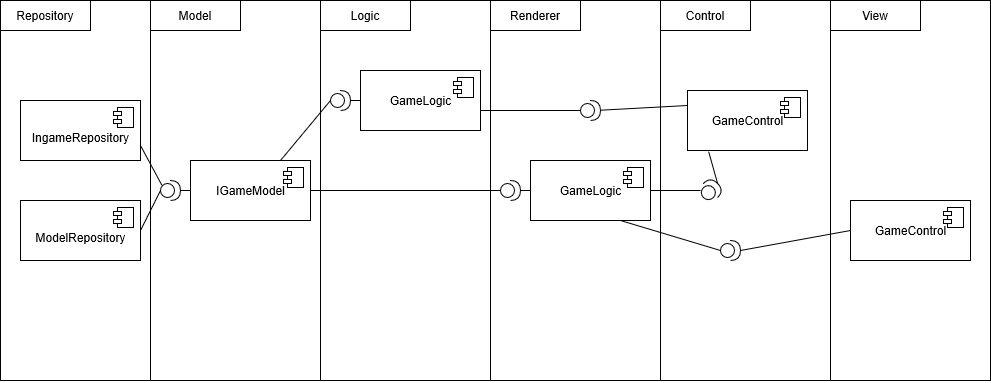

The diagram above was exported from draw.io. Its source (the exported page's mxGraphModel, read from the mxfile embedded in the PNG):
<mxGraphModel grid="1" dx="576" dy="690" gridSize="10" guides="1" tooltips="1" connect="1" arrows="1" fold="1" page="1" pageScale="1" pageWidth="827" pageHeight="1169" math="0" shadow="0">
  <root>
    <mxCell id="0" />
    <mxCell id="1" parent="0" />
    <mxCell id="-8hPnPZuRs5dgLXbvG7v-1" value="" parent="1" style="rounded=0;whiteSpace=wrap;html=1;" vertex="1">
      <mxGeometry as="geometry" x="20" width="990" height="380" />
    </mxCell>
    <mxCell id="-8hPnPZuRs5dgLXbvG7v-2" value="" parent="1" style="endArrow=none;html=1;entryX=0;entryY=0;entryDx=0;entryDy=0;" target="-8hPnPZuRs5dgLXbvG7v-6" edge="1">
      <mxGeometry as="geometry" width="50" height="50" relative="1">
        <mxPoint as="sourcePoint" x="170" y="380" />
        <mxPoint as="targetPoint" x="360" y="270" />
      </mxGeometry>
    </mxCell>
    <mxCell id="-8hPnPZuRs5dgLXbvG7v-3" value="" parent="1" style="endArrow=none;html=1;entryX=0;entryY=0;entryDx=0;entryDy=0;" target="-8hPnPZuRs5dgLXbvG7v-8" edge="1">
      <mxGeometry as="geometry" width="50" height="50" relative="1">
        <mxPoint as="sourcePoint" x="340" y="380" />
        <mxPoint as="targetPoint" x="341" y="1" />
      </mxGeometry>
    </mxCell>
    <mxCell id="-8hPnPZuRs5dgLXbvG7v-4" value="" parent="1" style="endArrow=none;html=1;entryX=0;entryY=0;entryDx=0;entryDy=0;" target="-8hPnPZuRs5dgLXbvG7v-9" edge="1">
      <mxGeometry as="geometry" width="50" height="50" relative="1">
        <mxPoint as="sourcePoint" x="510" y="380" />
        <mxPoint as="targetPoint" x="505" y="2" />
      </mxGeometry>
    </mxCell>
    <mxCell id="-8hPnPZuRs5dgLXbvG7v-5" value="Repository" parent="1" style="rounded=0;whiteSpace=wrap;html=1;" vertex="1">
      <mxGeometry as="geometry" x="20" width="90" height="30" />
    </mxCell>
    <mxCell id="-8hPnPZuRs5dgLXbvG7v-6" value="Model" parent="1" style="rounded=0;whiteSpace=wrap;html=1;" vertex="1">
      <mxGeometry as="geometry" x="170" width="90" height="30" />
    </mxCell>
    <mxCell id="-8hPnPZuRs5dgLXbvG7v-8" value="Logic" parent="1" style="rounded=0;whiteSpace=wrap;html=1;" vertex="1">
      <mxGeometry as="geometry" x="340" width="90" height="30" />
    </mxCell>
    <mxCell id="-8hPnPZuRs5dgLXbvG7v-9" value="Renderer" parent="1" style="rounded=0;whiteSpace=wrap;html=1;" vertex="1">
      <mxGeometry as="geometry" x="510" width="90" height="30" />
    </mxCell>
    <mxCell id="-8hPnPZuRs5dgLXbvG7v-10" value="" parent="1" style="endArrow=none;html=1;entryX=0;entryY=0;entryDx=0;entryDy=0;" edge="1">
      <mxGeometry as="geometry" width="50" height="50" relative="1">
        <mxPoint as="sourcePoint" x="680" y="380" />
        <mxPoint as="targetPoint" x="680" y="1" />
      </mxGeometry>
    </mxCell>
    <mxCell id="-8hPnPZuRs5dgLXbvG7v-11" value="Control" parent="1" style="rounded=0;whiteSpace=wrap;html=1;" vertex="1">
      <mxGeometry as="geometry" x="680" width="90" height="30" />
    </mxCell>
    <mxCell id="-8hPnPZuRs5dgLXbvG7v-12" value="" parent="1" style="endArrow=none;html=1;entryX=0;entryY=0;entryDx=0;entryDy=0;" edge="1">
      <mxGeometry as="geometry" width="50" height="50" relative="1">
        <mxPoint as="sourcePoint" x="850" y="380" />
        <mxPoint as="targetPoint" x="850" y="0.5" />
      </mxGeometry>
    </mxCell>
    <mxCell id="-8hPnPZuRs5dgLXbvG7v-13" value="View" parent="1" style="rounded=0;whiteSpace=wrap;html=1;" vertex="1">
      <mxGeometry as="geometry" x="850" width="90" height="30" />
    </mxCell>
    <mxCell id="-8hPnPZuRs5dgLXbvG7v-14" value="&lt;br&gt;IngameRepository" parent="1" style="html=1;dropTarget=0;" vertex="1">
      <mxGeometry as="geometry" x="40" width="120" height="60" y="100" />
    </mxCell>
    <mxCell id="-8hPnPZuRs5dgLXbvG7v-15" value="" parent="-8hPnPZuRs5dgLXbvG7v-14" style="shape=component;jettyWidth=8;jettyHeight=4;" vertex="1">
      <mxGeometry as="geometry" x="1" width="20" height="20" relative="1">
        <mxPoint as="offset" x="-27" y="7" />
      </mxGeometry>
    </mxCell>
    <mxCell id="-8hPnPZuRs5dgLXbvG7v-16" value="&lt;br&gt;Model&lt;span style=&quot;display: inline ; float: none ; background-color: rgb(248 , 249 , 250) ; color: transparent ; font-family: monospace ; font-size: 0px ; font-style: normal ; font-variant: normal ; font-weight: 400 ; letter-spacing: normal ; text-align: left ; text-decoration: none ; text-indent: 0px ; text-transform: none ; white-space: nowrap ; word-break: break-all ; word-spacing: 0px&quot;&gt;%3CmxGraphModel%3E%3Croot%3E%3CmxCell%20id%3D%220%22%2F%3E%3CmxCell%20id%3D%221%22%20parent%3D%220%22%2F%3E%3CmxCell%20id%3D%222%22%20value%3D%22%26lt%3Bbr%26gt%3BIngameRepository%22%20parent%3D%221%22%20style%3D%22html%3D1%3BdropTarget%3D0%3B%22%20vertex%3D%221%22%3E%3CmxGeometry%20as%3D%22geometry%22%20x%3D%2220%22%20width%3D%22120%22%20height%3D%2260%22%20y%3D%22100%22%2F%3E%3C%2FmxCell%3E%3CmxCell%20id%3D%223%22%20value%3D%22%22%20parent%3D%222%22%20style%3D%22shape%3Dcomponent%3BjettyWidth%3D8%3BjettyHeight%3D4%3B%22%20vertex%3D%221%22%3E%3CmxGeometry%20as%3D%22geometry%22%20x%3D%221%22%20width%3D%2220%22%20height%3D%2220%22%20relative%3D%221%22%3E%3CmxPoint%20as%3D%22offset%22%20x%3D%22-27%22%20y%3D%227%22%2F%3E%3C%2FmxGeometry%3E%3C%2FmxCell%3E%3C%2Froot%3E%3C%2FmxGraphModel%3E&lt;/span&gt;Repository" parent="1" style="html=1;dropTarget=0;" vertex="1">
      <mxGeometry as="geometry" x="40" width="120" height="60" y="200" />
    </mxCell>
    <mxCell id="-8hPnPZuRs5dgLXbvG7v-17" value="" parent="-8hPnPZuRs5dgLXbvG7v-16" style="shape=component;jettyWidth=8;jettyHeight=4;" vertex="1">
      <mxGeometry as="geometry" x="1" width="20" height="20" relative="1">
        <mxPoint as="offset" x="-27" y="7" />
      </mxGeometry>
    </mxCell>
    <mxCell id="-8hPnPZuRs5dgLXbvG7v-18" value="IGameModel" parent="1" style="html=1;dropTarget=0;" vertex="1">
      <mxGeometry as="geometry" x="210" width="120" height="60" y="160" />
    </mxCell>
    <mxCell id="-8hPnPZuRs5dgLXbvG7v-19" value="" parent="-8hPnPZuRs5dgLXbvG7v-18" style="shape=component;jettyWidth=8;jettyHeight=4;" vertex="1">
      <mxGeometry as="geometry" x="1" width="20" height="20" relative="1">
        <mxPoint as="offset" x="-27" y="7" />
      </mxGeometry>
    </mxCell>
    <mxCell id="-8hPnPZuRs5dgLXbvG7v-22" value="" parent="1" style="shape=providedRequiredInterface;html=1;verticalLabelPosition=bottom;" vertex="1">
      <mxGeometry as="geometry" x="180" width="20" height="20" y="180" />
    </mxCell>
    <mxCell id="-8hPnPZuRs5dgLXbvG7v-28" value="" parent="1" style="endArrow=none;html=1;exitX=1;exitY=0.75;exitDx=0;exitDy=0;entryX=0.075;entryY=0.247;entryDx=0;entryDy=0;entryPerimeter=0;" target="-8hPnPZuRs5dgLXbvG7v-22" edge="1" source="-8hPnPZuRs5dgLXbvG7v-14">
      <mxGeometry as="geometry" width="50" height="50" relative="1">
        <mxPoint as="sourcePoint" x="190" y="160" />
        <mxPoint as="targetPoint" x="240" y="110" />
      </mxGeometry>
    </mxCell>
    <mxCell id="-8hPnPZuRs5dgLXbvG7v-29" value="" parent="1" style="endArrow=none;html=1;exitX=1;exitY=0.5;exitDx=0;exitDy=0;entryX=0;entryY=0.5;entryDx=0;entryDy=0;entryPerimeter=0;" target="-8hPnPZuRs5dgLXbvG7v-22" edge="1" source="-8hPnPZuRs5dgLXbvG7v-16">
      <mxGeometry as="geometry" width="50" height="50" relative="1">
        <mxPoint as="sourcePoint" x="180.00000000000006" y="219.54000000000002" />
        <mxPoint as="targetPoint" x="226.56" y="260.00000000000005" />
      </mxGeometry>
    </mxCell>
    <mxCell id="-8hPnPZuRs5dgLXbvG7v-30" value="" parent="1" style="endArrow=none;html=1;entryX=0;entryY=0.5;entryDx=0;entryDy=0;exitX=1;exitY=0.5;exitDx=0;exitDy=0;exitPerimeter=0;" target="-8hPnPZuRs5dgLXbvG7v-18" edge="1" source="-8hPnPZuRs5dgLXbvG7v-22">
      <mxGeometry as="geometry" width="50" height="50" relative="1">
        <mxPoint as="sourcePoint" x="190" y="270" />
        <mxPoint as="targetPoint" x="240" y="220" />
      </mxGeometry>
    </mxCell>
    <mxCell id="-8hPnPZuRs5dgLXbvG7v-31" value="GameLogic" parent="1" style="html=1;dropTarget=0;" vertex="1">
      <mxGeometry as="geometry" x="380" width="120" height="60" y="70" />
    </mxCell>
    <mxCell id="-8hPnPZuRs5dgLXbvG7v-32" value="" parent="-8hPnPZuRs5dgLXbvG7v-31" style="shape=component;jettyWidth=8;jettyHeight=4;" vertex="1">
      <mxGeometry as="geometry" x="1" width="20" height="20" relative="1">
        <mxPoint as="offset" x="-27" y="7" />
      </mxGeometry>
    </mxCell>
    <mxCell id="-8hPnPZuRs5dgLXbvG7v-35" value="" parent="1" style="shape=providedRequiredInterface;html=1;verticalLabelPosition=bottom;" vertex="1">
      <mxGeometry as="geometry" x="350" width="20" height="20" y="90" />
    </mxCell>
    <mxCell id="-8hPnPZuRs5dgLXbvG7v-36" value="" parent="1" style="endArrow=none;html=1;exitX=0.75;exitY=0;exitDx=0;exitDy=0;entryX=0;entryY=0.5;entryDx=0;entryDy=0;entryPerimeter=0;" target="-8hPnPZuRs5dgLXbvG7v-35" edge="1" source="-8hPnPZuRs5dgLXbvG7v-18">
      <mxGeometry as="geometry" width="50" height="50" relative="1">
        <mxPoint as="sourcePoint" x="260" y="110" />
        <mxPoint as="targetPoint" x="310" y="60" />
      </mxGeometry>
    </mxCell>
    <mxCell id="-8hPnPZuRs5dgLXbvG7v-37" value="" parent="1" style="endArrow=none;html=1;entryX=0;entryY=0.5;entryDx=0;entryDy=0;exitX=1;exitY=0.5;exitDx=0;exitDy=0;exitPerimeter=0;" target="-8hPnPZuRs5dgLXbvG7v-31" edge="1" source="-8hPnPZuRs5dgLXbvG7v-35">
      <mxGeometry as="geometry" width="50" height="50" relative="1">
        <mxPoint as="sourcePoint" x="390" y="210" />
        <mxPoint as="targetPoint" x="440" y="160" />
      </mxGeometry>
    </mxCell>
    <mxCell id="-8hPnPZuRs5dgLXbvG7v-38" value="GameLogic" parent="1" style="html=1;dropTarget=0;" vertex="1">
      <mxGeometry as="geometry" x="550" width="120" height="60" y="160" />
    </mxCell>
    <mxCell id="-8hPnPZuRs5dgLXbvG7v-39" value="" parent="-8hPnPZuRs5dgLXbvG7v-38" style="shape=component;jettyWidth=8;jettyHeight=4;" vertex="1">
      <mxGeometry as="geometry" x="1" width="20" height="20" relative="1">
        <mxPoint as="offset" x="-27" y="7" />
      </mxGeometry>
    </mxCell>
    <mxCell id="-8hPnPZuRs5dgLXbvG7v-41" value="" parent="1" style="shape=providedRequiredInterface;html=1;verticalLabelPosition=bottom;" vertex="1">
      <mxGeometry as="geometry" x="520" width="20" height="20" y="180" />
    </mxCell>
    <mxCell id="-8hPnPZuRs5dgLXbvG7v-42" value="" parent="1" style="endArrow=none;html=1;exitX=1;exitY=0.5;exitDx=0;exitDy=0;entryX=0;entryY=0.5;entryDx=0;entryDy=0;entryPerimeter=0;" target="-8hPnPZuRs5dgLXbvG7v-41" edge="1" source="-8hPnPZuRs5dgLXbvG7v-18">
      <mxGeometry as="geometry" width="50" height="50" relative="1">
        <mxPoint as="sourcePoint" x="389" y="210" />
        <mxPoint as="targetPoint" x="439" y="150.00000000000006" />
      </mxGeometry>
    </mxCell>
    <mxCell id="-8hPnPZuRs5dgLXbvG7v-43" value="" parent="1" style="endArrow=none;html=1;exitX=1;exitY=0.5;exitDx=0;exitDy=0;entryX=0;entryY=0.5;entryDx=0;entryDy=0;exitPerimeter=0;" target="-8hPnPZuRs5dgLXbvG7v-38" edge="1" source="-8hPnPZuRs5dgLXbvG7v-41">
      <mxGeometry as="geometry" width="50" height="50" relative="1">
        <mxPoint as="sourcePoint" x="520" y="140" />
        <mxPoint as="targetPoint" x="570" y="80.00000000000005" />
      </mxGeometry>
    </mxCell>
    <mxCell id="-8hPnPZuRs5dgLXbvG7v-44" value="GameControl" parent="1" style="html=1;dropTarget=0;" vertex="1">
      <mxGeometry as="geometry" x="707" width="120" height="60" y="90" />
    </mxCell>
    <mxCell id="-8hPnPZuRs5dgLXbvG7v-45" value="" parent="-8hPnPZuRs5dgLXbvG7v-44" style="shape=component;jettyWidth=8;jettyHeight=4;" vertex="1">
      <mxGeometry as="geometry" x="1" width="20" height="20" relative="1">
        <mxPoint as="offset" x="-27" y="7" />
      </mxGeometry>
    </mxCell>
    <mxCell id="-8hPnPZuRs5dgLXbvG7v-49" value="" parent="1" style="endArrow=none;html=1;exitX=1;exitY=0.5;exitDx=0;exitDy=0;" edge="1">
      <mxGeometry as="geometry" width="50" height="50" relative="1">
        <mxPoint as="sourcePoint" x="500" y="110" />
        <mxPoint as="targetPoint" x="600" y="110" />
      </mxGeometry>
    </mxCell>
    <mxCell id="-8hPnPZuRs5dgLXbvG7v-50" value="" parent="1" style="shape=providedRequiredInterface;html=1;verticalLabelPosition=bottom;rotation=-45;" vertex="1">
      <mxGeometry as="geometry" x="720" width="20" height="20" y="180" />
    </mxCell>
    <mxCell id="-8hPnPZuRs5dgLXbvG7v-51" value="" parent="1" style="endArrow=none;html=1;exitX=1;exitY=0.5;exitDx=0;exitDy=0;entryX=0;entryY=0.25;entryDx=0;entryDy=0;" target="-8hPnPZuRs5dgLXbvG7v-44" edge="1">
      <mxGeometry as="geometry" width="50" height="50" relative="1">
        <mxPoint as="sourcePoint" x="620" y="109.71000000000001" />
        <mxPoint as="targetPoint" x="710" y="110" />
      </mxGeometry>
    </mxCell>
    <mxCell id="-8hPnPZuRs5dgLXbvG7v-52" value="" parent="1" style="endArrow=none;html=1;exitX=1;exitY=0.5;exitDx=0;exitDy=0;" edge="1" source="-8hPnPZuRs5dgLXbvG7v-38">
      <mxGeometry as="geometry" width="50" height="50" relative="1">
        <mxPoint as="sourcePoint" x="690" y="200" />
        <mxPoint as="targetPoint" x="720" y="190" />
      </mxGeometry>
    </mxCell>
    <mxCell id="-8hPnPZuRs5dgLXbvG7v-53" value="" parent="1" style="shape=providedRequiredInterface;html=1;verticalLabelPosition=bottom;" vertex="1">
      <mxGeometry as="geometry" x="600" width="20" height="20" y="100" />
    </mxCell>
    <mxCell id="-8hPnPZuRs5dgLXbvG7v-55" value="" parent="1" style="endArrow=none;html=1;exitX=1;exitY=0.5;exitDx=0;exitDy=0;exitPerimeter=0;entryX=0.176;entryY=1.017;entryDx=0;entryDy=0;entryPerimeter=0;" target="-8hPnPZuRs5dgLXbvG7v-44" edge="1" source="-8hPnPZuRs5dgLXbvG7v-50">
      <mxGeometry as="geometry" width="50" height="50" relative="1">
        <mxPoint as="sourcePoint" x="680" y="200" />
        <mxPoint as="targetPoint" x="730" y="200" />
      </mxGeometry>
    </mxCell>
    <mxCell id="-8hPnPZuRs5dgLXbvG7v-56" value="GameControl" parent="1" style="html=1;dropTarget=0;" vertex="1">
      <mxGeometry as="geometry" x="870" width="120" height="60" y="200" />
    </mxCell>
    <mxCell id="-8hPnPZuRs5dgLXbvG7v-57" value="" parent="-8hPnPZuRs5dgLXbvG7v-56" style="shape=component;jettyWidth=8;jettyHeight=4;" vertex="1">
      <mxGeometry as="geometry" x="1" width="20" height="20" relative="1">
        <mxPoint as="offset" x="-27" y="7" />
      </mxGeometry>
    </mxCell>
    <mxCell id="-8hPnPZuRs5dgLXbvG7v-58" value="" parent="1" style="endArrow=none;html=1;exitX=0.75;exitY=1;exitDx=0;exitDy=0;" edge="1" source="-8hPnPZuRs5dgLXbvG7v-38">
      <mxGeometry as="geometry" width="50" height="50" relative="1">
        <mxPoint as="sourcePoint" x="707" y="250" />
        <mxPoint as="targetPoint" x="740" y="250" />
      </mxGeometry>
    </mxCell>
    <mxCell id="-8hPnPZuRs5dgLXbvG7v-59" value="" parent="1" style="shape=providedRequiredInterface;html=1;verticalLabelPosition=bottom;" vertex="1">
      <mxGeometry as="geometry" x="740" width="20" height="20" y="240" />
    </mxCell>
    <mxCell id="-8hPnPZuRs5dgLXbvG7v-60" value="" parent="1" style="endArrow=none;html=1;exitX=1;exitY=0.5;exitDx=0;exitDy=0;exitPerimeter=0;entryX=0;entryY=0.5;entryDx=0;entryDy=0;" target="-8hPnPZuRs5dgLXbvG7v-56" edge="1" source="-8hPnPZuRs5dgLXbvG7v-59">
      <mxGeometry as="geometry" width="50" height="50" relative="1">
        <mxPoint as="sourcePoint" x="770" y="230" />
        <mxPoint as="targetPoint" x="870" y="260" />
      </mxGeometry>
    </mxCell>
  </root>
</mxGraphModel>